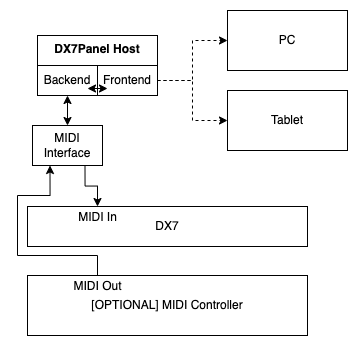

The diagram above was exported from draw.io. Its source (the exported page's mxGraphModel, read from the mxfile embedded in the PNG):
<mxGraphModel dx="1103" dy="811" grid="1" gridSize="10" guides="1" tooltips="1" connect="1" arrows="1" fold="1" page="1" pageScale="1" pageWidth="827" pageHeight="1169" math="0" shadow="0">
  <root>
    <mxCell id="0" />
    <mxCell id="1" parent="0" />
    <mxCell id="O33HPMY_0c7z-8lQJ6x2-1" value="DX7" style="rounded=0;whiteSpace=wrap;html=1;" vertex="1" parent="1">
      <mxGeometry x="270" y="421" width="280" height="40" as="geometry" />
    </mxCell>
    <mxCell id="O33HPMY_0c7z-8lQJ6x2-2" value="&lt;b&gt;DX7Panel Host&lt;/b&gt;" style="rounded=0;whiteSpace=wrap;html=1;verticalAlign=top;" vertex="1" parent="1">
      <mxGeometry x="280" y="250" width="120" height="60" as="geometry" />
    </mxCell>
    <mxCell id="O33HPMY_0c7z-8lQJ6x2-5" style="edgeStyle=orthogonalEdgeStyle;rounded=0;orthogonalLoop=1;jettySize=auto;html=1;exitX=0.75;exitY=1;exitDx=0;exitDy=0;entryX=0.25;entryY=0;entryDx=0;entryDy=0;" edge="1" parent="1" source="O33HPMY_0c7z-8lQJ6x2-11" target="O33HPMY_0c7z-8lQJ6x2-1">
      <mxGeometry relative="1" as="geometry" />
    </mxCell>
    <mxCell id="O33HPMY_0c7z-8lQJ6x2-13" style="edgeStyle=orthogonalEdgeStyle;rounded=0;orthogonalLoop=1;jettySize=auto;html=1;exitX=0.5;exitY=1;exitDx=0;exitDy=0;startArrow=classic;startFill=1;" edge="1" parent="1" source="O33HPMY_0c7z-8lQJ6x2-3" target="O33HPMY_0c7z-8lQJ6x2-11">
      <mxGeometry relative="1" as="geometry" />
    </mxCell>
    <mxCell id="O33HPMY_0c7z-8lQJ6x2-3" value="Backend" style="rounded=0;whiteSpace=wrap;html=1;" vertex="1" parent="1">
      <mxGeometry x="280" y="280" width="60" height="30" as="geometry" />
    </mxCell>
    <mxCell id="O33HPMY_0c7z-8lQJ6x2-18" style="edgeStyle=orthogonalEdgeStyle;rounded=0;orthogonalLoop=1;jettySize=auto;html=1;exitX=1;exitY=0.5;exitDx=0;exitDy=0;entryX=0;entryY=0.5;entryDx=0;entryDy=0;strokeWidth=1;fontSize=12;endSize=6;dashed=1;" edge="1" parent="1" source="O33HPMY_0c7z-8lQJ6x2-4" target="O33HPMY_0c7z-8lQJ6x2-16">
      <mxGeometry relative="1" as="geometry" />
    </mxCell>
    <mxCell id="O33HPMY_0c7z-8lQJ6x2-19" style="edgeStyle=orthogonalEdgeStyle;rounded=0;orthogonalLoop=1;jettySize=auto;html=1;exitX=1;exitY=0.5;exitDx=0;exitDy=0;strokeWidth=1;fontSize=12;endSize=6;dashed=1;" edge="1" parent="1" source="O33HPMY_0c7z-8lQJ6x2-4" target="O33HPMY_0c7z-8lQJ6x2-17">
      <mxGeometry relative="1" as="geometry" />
    </mxCell>
    <mxCell id="O33HPMY_0c7z-8lQJ6x2-4" value="Frontend" style="rounded=0;whiteSpace=wrap;html=1;" vertex="1" parent="1">
      <mxGeometry x="340" y="280" width="60" height="30" as="geometry" />
    </mxCell>
    <mxCell id="O33HPMY_0c7z-8lQJ6x2-6" value="MIDI In" style="text;html=1;align=center;verticalAlign=middle;resizable=0;points=[];autosize=1;strokeColor=none;fillColor=none;" vertex="1" parent="1">
      <mxGeometry x="310" y="417" width="60" height="30" as="geometry" />
    </mxCell>
    <mxCell id="O33HPMY_0c7z-8lQJ6x2-12" style="edgeStyle=orthogonalEdgeStyle;rounded=0;orthogonalLoop=1;jettySize=auto;html=1;exitX=0.25;exitY=0;exitDx=0;exitDy=0;entryX=0.25;entryY=1;entryDx=0;entryDy=0;" edge="1" parent="1" source="O33HPMY_0c7z-8lQJ6x2-7" target="O33HPMY_0c7z-8lQJ6x2-11">
      <mxGeometry relative="1" as="geometry">
        <Array as="points">
          <mxPoint x="340" y="470" />
          <mxPoint x="260" y="470" />
          <mxPoint x="260" y="410" />
          <mxPoint x="293" y="410" />
        </Array>
      </mxGeometry>
    </mxCell>
    <mxCell id="O33HPMY_0c7z-8lQJ6x2-7" value="[OPTIONAL] MIDI Controller" style="rounded=0;whiteSpace=wrap;html=1;" vertex="1" parent="1">
      <mxGeometry x="270" y="490" width="280" height="60" as="geometry" />
    </mxCell>
    <mxCell id="O33HPMY_0c7z-8lQJ6x2-10" value="MIDI Out" style="text;html=1;align=center;verticalAlign=middle;resizable=0;points=[];autosize=1;strokeColor=none;fillColor=none;" vertex="1" parent="1">
      <mxGeometry x="305" y="486" width="70" height="30" as="geometry" />
    </mxCell>
    <mxCell id="O33HPMY_0c7z-8lQJ6x2-11" value="MIDI Interface" style="rounded=0;whiteSpace=wrap;html=1;" vertex="1" parent="1">
      <mxGeometry x="275" y="340" width="70" height="40" as="geometry" />
    </mxCell>
    <mxCell id="O33HPMY_0c7z-8lQJ6x2-15" value="" style="endArrow=classic;startArrow=classic;html=1;rounded=0;strokeWidth=1;fontSize=7;endSize=6;" edge="1" parent="1">
      <mxGeometry width="50" height="50" relative="1" as="geometry">
        <mxPoint x="330" y="303" as="sourcePoint" />
        <mxPoint x="350" y="303" as="targetPoint" />
      </mxGeometry>
    </mxCell>
    <mxCell id="O33HPMY_0c7z-8lQJ6x2-16" value="PC" style="rounded=0;whiteSpace=wrap;html=1;fontSize=12;" vertex="1" parent="1">
      <mxGeometry x="470" y="225" width="120" height="60" as="geometry" />
    </mxCell>
    <mxCell id="O33HPMY_0c7z-8lQJ6x2-17" value="Tablet" style="rounded=0;whiteSpace=wrap;html=1;fontSize=12;" vertex="1" parent="1">
      <mxGeometry x="470" y="305" width="120" height="60" as="geometry" />
    </mxCell>
  </root>
</mxGraphModel>